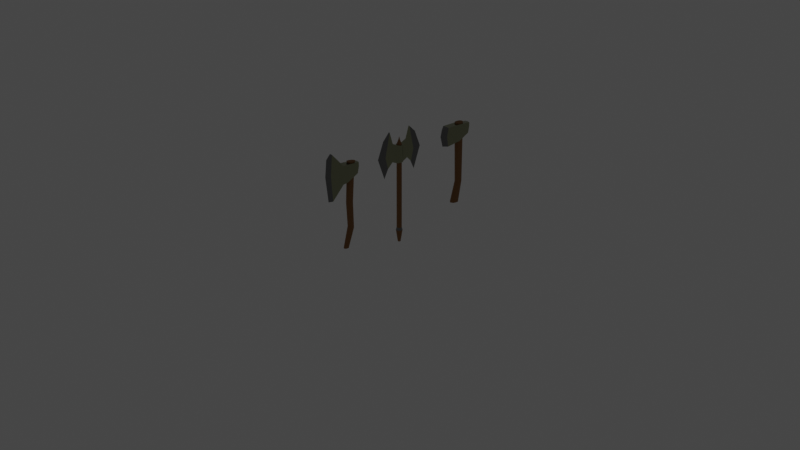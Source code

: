 # Source: Axes.blend  (saved by Blender 3.0.42; exported with 4.5.12 LTS)
import bpy
from mathutils import Matrix  # noqa: F401  (used for matrix-valued properties, if any)

bpy.ops.wm.read_factory_settings(use_empty=True)
scene = bpy.context.scene
scene.name = 'Scene'

# ---- collections
col_collection = bpy.data.collections.new('Collection'); scene.collection.children.link(col_collection)
col_axes = bpy.data.collections.new('Axes'); scene.collection.children.link(col_axes)
col_axes_export = bpy.data.collections.new('Axes_Export'); scene.collection.children.link(col_axes_export)

# ---- materials (node trees are filled in below, after node groups)
mat_cutting_surface = bpy.data.materials.new('Cutting Surface')
mat_cutting_surface.alpha_threshold = 0.0
mat_cutting_surface.use_transparent_shadow = False
mat_cutting_surface.line_color = (0.0, 0.0, 0.0, 1.0)
mat_bulk_surface = bpy.data.materials.new('Bulk Surface')
mat_bulk_surface.use_transparent_shadow = False
mat_handle = bpy.data.materials.new('Handle')
mat_handle.use_transparent_shadow = False

# ---- material node trees
mat_cutting_surface.use_nodes = True; mat_cutting_surface.node_tree.nodes.clear()
_N = mat_cutting_surface.node_tree.nodes; _L = mat_cutting_surface.node_tree.links
n0 = _N.new('ShaderNodeOutputMaterial'); n0.name = 'Material Output'; n0.location = (300, 300)
n1 = _N.new('ShaderNodeBsdfPrincipled'); n1.name = 'Principled BSDF'; n1.location = (10, 300)
n1.distribution = 'GGX'
n1.subsurface_method = 'BURLEY'
n1.inputs[0].default_value = (0.1933, 0.1933, 0.1933, 1.0)
n1.inputs[1].default_value = 1.0
n1.inputs[2].default_value = 0.02264
n1.inputs[3].default_value = 1.45
n1.inputs[27].default_value = (0.0, 0.0, 0.0, 1.0)
n1.inputs[28].default_value = 1.0
_L.new(n1.outputs[0], n0.inputs[0])
n0.is_active_output = True
mat_bulk_surface.use_nodes = True; mat_bulk_surface.node_tree.nodes.clear()
_N = mat_bulk_surface.node_tree.nodes; _L = mat_bulk_surface.node_tree.links
n0 = _N.new('ShaderNodeBsdfPrincipled'); n0.name = 'Principled BSDF'; n0.location = (10, 300)
n0.distribution = 'GGX'
n0.subsurface_method = 'RANDOM_WALK_SKIN'
n0.inputs[0].default_value = (0.3124, 0.3246, 0.2073, 1.0)
n0.inputs[1].default_value = 1.0
n0.inputs[2].default_value = 0.217
n0.inputs[3].default_value = 1.45
n0.inputs[27].default_value = (0.0, 0.0, 0.0, 1.0)
n0.inputs[28].default_value = 1.0
n1 = _N.new('ShaderNodeOutputMaterial'); n1.name = 'Material Output'; n1.location = (300, 300)
_L.new(n0.outputs[0], n1.inputs[0])
n1.is_active_output = True
mat_handle.use_nodes = True; mat_handle.node_tree.nodes.clear()
_N = mat_handle.node_tree.nodes; _L = mat_handle.node_tree.links
n0 = _N.new('ShaderNodeBsdfPrincipled'); n0.name = 'Principled BSDF'; n0.location = (10, 300)
n0.distribution = 'GGX'
n0.subsurface_method = 'RANDOM_WALK_SKIN'
n0.inputs[0].default_value = (0.2619, 0.1193, 0.03199, 1.0)
n0.inputs[2].default_value = 0.7075
n0.inputs[3].default_value = 1.45
n0.inputs[27].default_value = (0.0, 0.0, 0.0, 1.0)
n0.inputs[28].default_value = 1.0
n1 = _N.new('ShaderNodeOutputMaterial'); n1.name = 'Material Output'; n1.location = (300, 300)
_L.new(n0.outputs[0], n1.inputs[0])
n1.is_active_output = True

# ---- world
world_world = bpy.data.worlds.new('World'); scene.world = world_world
world_world.use_nodes = True; world_world.node_tree.nodes.clear()
_N = world_world.node_tree.nodes; _L = world_world.node_tree.links
n0 = _N.new('ShaderNodeOutputWorld'); n0.name = 'World Output'; n0.location = (300, 300)
n1 = _N.new('ShaderNodeBackground'); n1.name = 'Background'; n1.location = (10, 300)
n1.inputs[0].default_value = (0.05088, 0.05088, 0.05088, 1.0)
_L.new(n1.outputs[0], n0.inputs[0])
n0.is_active_output = True
world_world.color = (0.05088, 0.05088, 0.05088)
world_world.use_sun_shadow = False
world_world.sun_shadow_jitter_overblur = 0.0

# ---- cameras
cam_camera = bpy.data.cameras.new('Camera')
cam_camera.clip_end = 100.0
cam_camera.ortho_scale = 7.314

# ---- lights
light_light = bpy.data.lights.new('Light', 'POINT')
light_light.transmission_factor = 0.0
light_light.energy = 1000.0
light_light.shadow_soft_size = 0.1
light_light.shadow_maximum_resolution = 0.006
light_light.use_absolute_resolution = True

# ---- meshes
me_cube = bpy.data.meshes.new('Cube')
me_cube.from_pydata([(0.02414, 0.03535, 0.8253), (0.022, -0.00631, -0.07123), (0.02781, -0.03422, 0.8253), (0.02486, -0.08153, -0.06139), (0.0, 0.008311, -0.07314), (0.0, -0.05113, 0.8253), (0.0, -0.09981, -0.05901), (0.0, 0.04887, 0.8253), (0.03376, 0.0, 0.8253), (0.02952, -0.04453, -0.06623), (0.0, 0.0, 0.8253), (0.0, -0.04453, -0.06623), (0.02244, 0.03757, 0.1606), (0.02521, -0.01507, 0.1608), (0.0, -0.02785, 0.1608), (0.0, 0.0478, 0.1606), (0.02972, 0.01082, 0.1607)], [], [(11, 9, 3, 6), (16, 8, 2, 13), (15, 7, 0, 12), (8, 10, 5, 2), (13, 2, 5, 14), (0, 7, 10, 8), (12, 0, 8, 16), (4, 1, 9, 11), (1, 12, 16, 9), (3, 13, 14, 6), (4, 15, 12, 1), (9, 16, 13, 3)])
me_cube.polygons.foreach_set('material_index', [2, 2, 2, 2, 2, 2, 2, 2, 2, 2, 2, 2])
_uv = me_cube.uv_layers.new(name='UVMap')
_uv.uv.foreach_set('vector', [0.25, 0.625, 0.375, 0.625, 0.375, 0.75, 0.25, 0.75, 0.4462, 0.625, 0.625, 0.625, 0.625, 0.75, 0.4462, 0.75, 0.4462, 0.375, 0.625, 0.375, 0.625, 0.5, 0.4462, 0.5, 0.625, 0.625, 0.75, 0.625, 0.75, 0.75, 0.625, 0.75, 0.4462, 0.75, 0.625, 0.75, 0.625, 0.875, 0.4462, 0.875, 0.625, 0.5, 0.75, 0.5, 0.75, 0.625, 0.625, 0.625, 0.4462, 0.5, 0.625, 0.5, 0.625, 0.625, 0.4462, 0.625, 0.25, 0.5, 0.375, 0.5, 0.375, 0.625, 0.25, 0.625, 0.375, 0.5, 0.4462, 0.5, 0.4462, 0.625, 0.375, 0.625, 0.375, 0.75, 0.4462, 0.75, 0.4462, 0.875, 0.375, 0.875, 0.375, 0.375, 0.4462, 0.375, 0.4462, 0.5, 0.375, 0.5, 0.375, 0.625, 0.4462, 0.625, 0.4462, 0.75, 0.375, 0.75])
me_cube.materials.append(mat_cutting_surface)
me_cube.materials.append(mat_bulk_surface)
me_cube.materials.append(mat_handle)
me_cube.use_remesh_preserve_volume = False
me_cube.use_remesh_preserve_attributes = False
me_cube.use_mirror_vertex_groups = False
me_cube.update()
me_cube_001 = bpy.data.meshes.new('Cube.001')
me_cube_001.from_pydata([(0.0, -0.2467, 0.8017), (0.02887, 0.1132, 0.6839), (0.0296, 0.1261, 0.7953), (0.0, 0.1247, 0.683), (0.0, 0.1335, 0.7952), (0.0, -0.2341, 0.6157), (0.02869, 0.1273, 0.7528), (0.0, -0.2645, 0.7287), (0.0, 0.1352, 0.7503), (0.03827, -0.1897, 0.615), (0.03827, -0.1882, 0.8192), (0.0, -0.1882, 0.8192), (0.0, -0.1897, 0.615), (0.03827, -0.2081, 0.727), (0.03667, -0.01767, 0.6299), (0.03734, -0.01147, 0.8122), (0.0, -0.006554, 0.8122), (0.0, -0.009995, 0.6293), (0.0365, -0.01005, 0.7458)], [], [(8, 4, 2, 6), (13, 10, 0, 7), (12, 9, 5), (10, 11, 0), (9, 13, 7, 5), (3, 8, 6, 1), (14, 18, 13, 9), (15, 16, 11, 10), (17, 14, 9, 12), (18, 15, 10, 13), (6, 2, 15, 18), (3, 1, 14, 17), (2, 4, 16, 15), (1, 6, 18, 14)])
me_cube_001.polygons.foreach_set('material_index', [1, 0, 0, 0, 0, 1, 1, 1, 1, 1, 1, 1, 1, 1])
_uv = me_cube_001.uv_layers.new(name='UVMap')
_uv.uv.foreach_set('vector', [0.4672, 0.375, 0.625, 0.375, 0.625, 0.5, 0.4659, 0.5, 0.4787, 0.6879, 0.625, 0.6879, 0.625, 0.75, 0.5, 0.75, 0.25, 0.6879, 0.375, 0.6879, 0.25, 0.75, 0.625, 0.6879, 0.75, 0.6879, 0.625, 0.75, 0.375, 0.6879, 0.4787, 0.6879, 0.5, 0.75, 0.375, 0.75, 0.375, 0.375, 0.4672, 0.375, 0.4659, 0.5, 0.375, 0.5, 0.375, 0.5625, 0.4724, 0.5625, 0.4787, 0.6879, 0.375, 0.6879, 0.625, 0.5625, 0.75, 0.5625, 0.75, 0.6879, 0.625, 0.6879, 0.25, 0.5625, 0.375, 0.5625, 0.375, 0.6879, 0.25, 0.6879, 0.4724, 0.5625, 0.625, 0.5625, 0.625, 0.6879, 0.4787, 0.6879, 0.4659, 0.5, 0.625, 0.5, 0.625, 0.5625, 0.4724, 0.5625, 0.25, 0.5, 0.375, 0.5, 0.375, 0.5625, 0.25, 0.5625, 0.625, 0.5, 0.75, 0.5, 0.75, 0.5625, 0.625, 0.5625, 0.375, 0.5, 0.4659, 0.5, 0.4724, 0.5625, 0.375, 0.5625])
me_cube_001.materials.append(mat_cutting_surface)
me_cube_001.materials.append(mat_bulk_surface)
me_cube_001.materials.append(mat_handle)
me_cube_001.use_remesh_preserve_volume = False
me_cube_001.use_remesh_preserve_attributes = False
me_cube_001.use_mirror_vertex_groups = False
me_cube_001.update()
me_cube_002 = bpy.data.meshes.new('Cube.002')
me_cube_002.from_pydata([(0.02067, 0.0913, 0.8148), (0.01391, -0.009525, -0.08159), (0.02376, 0.01755, 0.8247), (0.01511, -0.04938, -0.07638), (0.0, -0.001778, -0.0826), (0.0, -0.0003703, 0.8271), (0.0, -0.05907, -0.07512), (0.0, 0.1056, 0.8129), (0.02878, 0.05383, 0.8198), (0.01705, -0.02978, -0.07895), (0.0, 0.05383, 0.8198), (0.0, -0.02978, -0.07895), (0.01769, 0.06011, 0.1201), (0.01988, 0.0111, 0.1393), (0.0, -0.0008093, 0.144), (0.0, 0.06964, 0.1164), (0.02343, 0.03521, 0.1299), (0.02041, 0.07927, 0.7968), (0.0228, 0.0222, 0.8045), (0.0, 0.008337, 0.8063), (0.0, 0.09036, 0.7953), (0.02669, 0.05027, 0.8007), (0.0187, 0.05302, 0.3993), (0.02096, -0.00126, 0.3964), (0.0, -0.01445, 0.3957), (0.0, 0.06357, 0.3999), (0.02464, 0.02544, 0.3978)], [], [(11, 9, 3, 6), (21, 8, 2, 18), (20, 7, 0, 17), (8, 10, 5, 2), (18, 2, 5, 19), (0, 7, 10, 8), (17, 0, 8, 21), (4, 1, 9, 11), (1, 12, 16, 9), (3, 13, 14, 6), (4, 15, 12, 1), (9, 16, 13, 3), (22, 17, 21, 26), (23, 18, 19, 24), (25, 20, 17, 22), (26, 21, 18, 23), (16, 26, 23, 13), (15, 25, 22, 12), (13, 23, 24, 14), (12, 22, 26, 16)])
me_cube_002.polygons.foreach_set('material_index', [2, 2, 2, 2, 2, 2, 2, 2, 2, 2, 2, 2, 2, 2, 2, 2, 2, 2, 2, 2])
_uv = me_cube_002.uv_layers.new(name='UVMap')
_uv.uv.foreach_set('vector', [0.25, 0.625, 0.375, 0.625, 0.375, 0.75, 0.25, 0.75, 0.6198, 0.6307, 0.625, 0.625, 0.625, 0.75, 0.6198, 0.7372, 0.6194, 0.3902, 0.625, 0.375, 0.625, 0.5, 0.6198, 0.5213, 0.625, 0.625, 0.75, 0.625, 0.75, 0.75, 0.625, 0.75, 0.6198, 0.7372, 0.625, 0.75, 0.625, 0.875, 0.6195, 0.8648, 0.625, 0.5, 0.75, 0.5, 0.75, 0.625, 0.625, 0.625, 0.6198, 0.5213, 0.625, 0.5, 0.625, 0.625, 0.6198, 0.6307, 0.25, 0.5, 0.375, 0.5, 0.375, 0.625, 0.25, 0.625, 0.375, 0.5, 0.4462, 0.5, 0.4462, 0.625, 0.375, 0.625, 0.375, 0.75, 0.4462, 0.75, 0.4462, 0.875, 0.375, 0.875, 0.375, 0.375, 0.4462, 0.375, 0.4462, 0.5, 0.375, 0.5, 0.375, 0.625, 0.4462, 0.625, 0.4462, 0.75, 0.375, 0.75, 0.5105, 0.5079, 0.6198, 0.5213, 0.6198, 0.6307, 0.5105, 0.6271, 0.5105, 0.7453, 0.6198, 0.7372, 0.6195, 0.8648, 0.5104, 0.8712, 0.5104, 0.3806, 0.6194, 0.3902, 0.6198, 0.5213, 0.5105, 0.5079, 0.5105, 0.6271, 0.6198, 0.6307, 0.6198, 0.7372, 0.5105, 0.7453, 0.4462, 0.625, 0.5105, 0.6271, 0.5105, 0.7453, 0.4462, 0.75, 0.4462, 0.375, 0.5104, 0.3806, 0.5105, 0.5079, 0.4462, 0.5, 0.4462, 0.75, 0.5105, 0.7453, 0.5104, 0.8712, 0.4462, 0.875, 0.4462, 0.5, 0.5105, 0.5079, 0.5105, 0.6271, 0.4462, 0.625])
me_cube_002.materials.append(mat_cutting_surface)
me_cube_002.materials.append(mat_bulk_surface)
me_cube_002.materials.append(mat_handle)
me_cube_002.use_remesh_preserve_volume = False
me_cube_002.use_remesh_preserve_attributes = False
me_cube_002.use_mirror_vertex_groups = False
me_cube_002.update()
me_cube_003 = bpy.data.meshes.new('Cube.003')
me_cube_003.from_pydata([(0.0, -0.2467, 0.9148), (0.02887, 0.1132, 0.6839), (0.0296, 0.1261, 0.7953), (0.0, 0.1247, 0.683), (0.0, 0.1335, 0.7952), (0.0, -0.2341, 0.4786), (0.02869, 0.1273, 0.7528), (0.0, -0.2645, 0.7434), (0.0, 0.1352, 0.7503), (0.01493, -0.1897, 0.477), (0.01493, -0.1882, 0.9556), (0.0, -0.1882, 0.9556), (0.0, -0.1897, 0.477), (0.01493, -0.2081, 0.7396), (0.03667, -0.01767, 0.6299), (0.03734, -0.01147, 0.8122), (0.0, -0.006554, 0.8122), (0.0, -0.009995, 0.6293), (0.0365, -0.01005, 0.7458), (0.03765, -0.06989, 0.8145), (0.0, -0.0666, 0.8145), (0.0, -0.06939, 0.6246), (0.03708, -0.07551, 0.7396), (0.0372, -0.07452, 0.625)], [], [(8, 4, 2, 6), (13, 10, 0, 7), (12, 9, 5), (10, 11, 0), (9, 13, 7, 5), (3, 8, 6, 1), (23, 22, 13, 9), (19, 20, 11, 10), (21, 23, 9, 12), (22, 19, 10, 13), (6, 2, 15, 18), (3, 1, 14, 17), (2, 4, 16, 15), (1, 6, 18, 14), (18, 15, 19, 22), (17, 14, 23, 21), (15, 16, 20, 19), (14, 18, 22, 23)])
me_cube_003.polygons.foreach_set('material_index', [1, 0, 0, 0, 0, 1, 1, 1, 1, 1, 1, 1, 1, 1, 1, 1, 1, 1])
_uv = me_cube_003.uv_layers.new(name='UVMap')
_uv.uv.foreach_set('vector', [0.898, 0.7941, 0.8983, 0.7204, 0.9609, 0.7129, 0.9588, 0.782, 0.6927, 0.4525, 0.6979, 0.0, 0.813, 0.09756, 0.813, 0.457, 0.898, 0.09116, 0.8669, 0.09194, 0.8948, 0.0, 0.8435, 0.9543, 0.813, 0.9479, 0.8435, 0.8022, 0.5984, 0.9935, 0.6927, 0.4525, 0.813, 0.457, 0.6935, 1.0, 0.8993, 0.8867, 0.898, 0.7941, 0.9588, 0.782, 0.9609, 0.8722, 0.3879, 0.6613, 0.4145, 0.4236, 0.6927, 0.4525, 0.5984, 0.9935, 0.9769, 0.388, 0.898, 0.388, 0.9204, 0.0, 0.9514, 0.001782, 0.8909, 0.384, 0.813, 0.3754, 0.8669, 0.09194, 0.898, 0.09116, 0.4145, 0.4236, 0.4188, 0.2671, 0.6979, 0.0, 0.6927, 0.4525, 0.0, 0.3535, 0.01147, 0.2655, 0.2977, 0.2594, 0.2808, 0.3968, 0.898, 0.8022, 0.837, 0.7803, 0.8175, 0.4942, 0.8944, 0.5079, 0.9148, 0.4005, 0.9766, 0.388, 0.9766, 0.6073, 0.8987, 0.6157, 0.01429, 0.4993, 0.0, 0.3535, 0.2808, 0.3968, 0.2716, 0.639, 0.2808, 0.3968, 0.2977, 0.2594, 0.4188, 0.2671, 0.4145, 0.4236, 0.8944, 0.5079, 0.8175, 0.4942, 0.813, 0.3754, 0.8909, 0.384, 0.8987, 0.6157, 0.9766, 0.6073, 0.9766, 0.7073, 0.898, 0.7129, 0.2716, 0.639, 0.2808, 0.3968, 0.4145, 0.4236, 0.3879, 0.6613])
me_cube_003.materials.append(mat_cutting_surface)
me_cube_003.materials.append(mat_bulk_surface)
me_cube_003.materials.append(mat_handle)
me_cube_003.use_remesh_preserve_volume = False
me_cube_003.use_remesh_preserve_attributes = False
me_cube_003.use_mirror_vertex_groups = False
me_cube_003.update()
me_cube_006 = bpy.data.meshes.new('Cube.006')
me_cube_006.from_pydata([(0.0, -0.2128, 0.8968), (0.0, -0.1991, 0.4987), (0.0, -0.2825, 0.7243), (0.005973, -0.1568, 0.5947), (0.005973, -0.132, 0.9726), (0.0, -0.132, 0.9726), (0.0, -0.1568, 0.5947), (0.005973, -0.1879, 0.7205), (0.03667, -0.01767, 0.6299), (0.03734, -0.01147, 0.8122), (0.0, -0.006554, 0.8122), (0.0, -0.01768, 0.63), (0.0365, -0.01005, 0.7458), (0.01413, -0.03426, 0.8145), (0.0, -0.03991, 0.8145), (0.0, -0.03896, 0.6251), (0.01356, -0.03988, 0.7396), (0.01368, -0.03889, 0.625), (0.03562, 0.0, 0.6297), (0.03669, 0.0, 0.8108), (0.0, 0.0, 0.8114), (0.0, 0.0, 0.6297), (0.03593, 0.0, 0.7464), (0.01069, -0.09528, 0.8439), (0.0, -0.09556, 0.8439), (0.0, -0.09985, 0.6536), (0.01066, -0.1049, 0.727), (0.01066, -0.09989, 0.6532)], [], [(7, 4, 0, 2), (6, 3, 1), (4, 5, 0), (3, 7, 2, 1), (27, 26, 7, 3), (23, 24, 5, 4), (25, 27, 3, 6), (26, 23, 4, 7), (22, 19, 9, 12), (21, 18, 8, 11), (19, 20, 10, 9), (18, 22, 12, 8), (12, 9, 13, 16), (11, 8, 17, 15), (9, 10, 14, 13), (8, 12, 16, 17), (16, 13, 23, 26), (15, 17, 27, 25), (13, 14, 24, 23), (17, 16, 26, 27)])
me_cube_006.polygons.foreach_set('material_index', [0, 0, 0, 0, 1, 1, 1, 1, 1, 1, 1, 1, 1, 1, 1, 1, 1, 1, 1, 1])
_uv = me_cube_006.uv_layers.new(name='UVMap')
_uv.uv.foreach_set('vector', [0.4806, 0.7204, 0.625, 0.6879, 0.625, 0.75, 0.4979, 0.7821, 0.25, 0.6879, 0.375, 0.6879, 0.25, 0.75, 0.625, 0.6879, 0.75, 0.6879, 0.625, 0.75, 0.375, 0.6879, 0.4806, 0.7204, 0.4979, 0.7821, 0.375, 0.75, 0.375, 0.6745, 0.4781, 0.6745, 0.4806, 0.7204, 0.375, 0.6879, 0.625, 0.6745, 0.75, 0.6745, 0.75, 0.6879, 0.625, 0.6879, 0.25, 0.6745, 0.375, 0.6745, 0.375, 0.6879, 0.25, 0.6879, 0.4781, 0.6745, 0.625, 0.6745, 0.625, 0.6879, 0.4806, 0.7204, 0.472, 0.558, 0.625, 0.5573, 0.625, 0.5625, 0.4724, 0.5625, 0.25, 0.5579, 0.375, 0.5541, 0.375, 0.5625, 0.25, 0.5625, 0.625, 0.5573, 0.75, 0.5596, 0.75, 0.5625, 0.625, 0.5625, 0.375, 0.5541, 0.472, 0.558, 0.4724, 0.5625, 0.375, 0.5625, 0.4724, 0.5625, 0.625, 0.5625, 0.625, 0.604, 0.4745, 0.604, 0.25, 0.5625, 0.375, 0.5625, 0.375, 0.604, 0.25, 0.604, 0.625, 0.5625, 0.75, 0.5625, 0.75, 0.604, 0.625, 0.604, 0.375, 0.5625, 0.4724, 0.5625, 0.4745, 0.604, 0.375, 0.604, 0.4745, 0.604, 0.625, 0.604, 0.625, 0.6745, 0.4781, 0.6745, 0.25, 0.604, 0.375, 0.604, 0.375, 0.6745, 0.25, 0.6745, 0.625, 0.604, 0.75, 0.604, 0.75, 0.6745, 0.625, 0.6745, 0.375, 0.604, 0.4745, 0.604, 0.4781, 0.6745, 0.375, 0.6745])
me_cube_006.materials.append(mat_cutting_surface)
me_cube_006.materials.append(mat_bulk_surface)
me_cube_006.materials.append(mat_handle)
me_cube_006.use_remesh_preserve_volume = False
me_cube_006.use_remesh_preserve_attributes = False
me_cube_006.use_mirror_vertex_groups = False
me_cube_006.update()
me_cylinder = bpy.data.meshes.new('Cylinder')
me_cylinder.from_pydata([(-6.243e-11, 0.01472, -0.6173), (-3.952e-10, 0.007571, 0.5), (0.01041, 0.01041, -0.6173), (0.005353, 0.005353, 0.5), (0.01472, -7.061e-10, -0.6173), (0.007571, -7.261e-10, 0.5), (0.01041, -0.01041, -0.6173), (0.005353, -0.005353, 0.5), (-1.35e-09, -0.01472, -0.6173), (-1.057e-09, -0.007571, 0.5), (-0.01041, -0.01041, -0.6173), (-0.005353, -0.005353, 0.5), (-0.01472, 1.132e-10, -0.6173), (-0.007571, -3.049e-10, 0.5), (-0.01041, 0.01041, -0.6173), (-0.005353, 0.005353, 0.5), (-1.444e-10, 0.03406, -0.4865), (7.583e-11, 0.02592, 0.2756), (-1.74e-10, 0.03132, 0.4378), (0.02215, 0.02215, 0.4378), (0.01833, 0.01833, 0.2756), (0.02408, 0.02408, -0.4865), (0.03132, -1.543e-09, 0.4378), (0.02592, -1.357e-09, 0.2756), (0.03406, -1.633e-09, -0.4865), (0.02215, -0.02215, 0.4378), (0.01833, -0.01833, 0.2756), (0.02408, -0.02408, -0.4865), (-2.912e-09, -0.03132, 0.4378), (-2.19e-09, -0.02592, 0.2756), (-3.122e-09, -0.03406, -0.4865), (-0.02215, -0.02215, 0.4378), (-0.01833, -0.01833, 0.2756), (-0.02408, -0.02408, -0.4865), (-0.03132, 1.995e-10, 0.4378), (-0.02592, 8.483e-11, 0.2756), (-0.03406, 2.617e-10, -0.4865), (-0.02215, 0.02215, 0.4378), (-0.01833, 0.01833, 0.2756), (-0.02408, 0.02408, -0.4865), (-4.657e-10, -6.403e-10, 0.5346), (-1.017e-10, 0.02616, -0.4574), (0.0185, 0.0185, -0.4574), (0.02616, -1.26e-09, -0.4574), (0.0185, -0.0185, -0.4574), (-2.389e-09, -0.02616, -0.4574), (-0.0185, -0.0185, -0.4574), (-0.02616, 1.953e-10, -0.4574), (-0.0185, 0.0185, -0.4574)], [], [(18, 1, 3, 19), (19, 3, 5, 22), (22, 5, 7, 25), (25, 7, 9, 28), (28, 9, 11, 31), (31, 11, 13, 34), (5, 3, 40), (34, 13, 15, 37), (37, 15, 1, 18), (0, 2, 4, 6, 8, 10, 12, 14), (14, 39, 16, 0), (48, 38, 17, 41), (38, 37, 18, 17), (12, 36, 39, 14), (47, 35, 38, 48), (35, 34, 37, 38), (10, 33, 36, 12), (46, 32, 35, 47), (32, 31, 34, 35), (8, 30, 33, 10), (45, 29, 32, 46), (29, 28, 31, 32), (6, 27, 30, 8), (44, 26, 29, 45), (26, 25, 28, 29), (4, 24, 27, 6), (43, 23, 26, 44), (23, 22, 25, 26), (2, 21, 24, 4), (42, 20, 23, 43), (20, 19, 22, 23), (0, 16, 21, 2), (41, 17, 20, 42), (17, 18, 19, 20), (11, 9, 40), (1, 15, 40), (3, 1, 40), (7, 5, 40), (13, 11, 40), (9, 7, 40), (15, 13, 40), (16, 41, 42, 21), (21, 42, 43, 24), (24, 43, 44, 27), (27, 44, 45, 30), (30, 45, 46, 33), (33, 46, 47, 36), (36, 47, 48, 39), (39, 48, 41, 16)])
me_cylinder.polygons.foreach_set('material_index', [2, 2, 2, 2, 2, 2, 2, 2, 2, 2, 2, 2, 2, 2, 2, 2, 2, 2, 2, 2, 2, 2, 2, 2, 2, 2, 2, 2, 2, 2, 2, 2, 2, 2, 2, 2, 2, 2, 2, 2, 2, 0, 0, 0, 0, 0, 0, 0, 0])
_uv = me_cylinder.uv_layers.new(name='UVMap')
_uv.uv.foreach_set('vector', [1.0, 0.875, 1.0, 1.0, 0.875, 1.0, 0.875, 0.875, 0.875, 0.875, 0.875, 1.0, 0.75, 1.0, 0.75, 0.875, 0.75, 0.875, 0.75, 1.0, 0.625, 1.0, 0.625, 0.875, 0.625, 0.875, 0.625, 1.0, 0.5, 1.0, 0.5, 0.875, 0.5, 0.875, 0.5, 1.0, 0.375, 1.0, 0.375, 0.875, 0.375, 0.875, 0.375, 1.0, 0.25, 1.0, 0.25, 0.875, 0.75, 1.0, 0.875, 1.0, 0.75, 1.0, 0.25, 0.875, 0.25, 1.0, 0.125, 1.0, 0.125, 0.875, 0.125, 0.875, 0.125, 1.0, 0.0, 1.0, 0.0, 0.875, 0.75, 0.49, 0.9197, 0.4197, 0.99, 0.25, 0.9197, 0.08029, 0.75, 0.01, 0.5803, 0.08029, 0.51, 0.25, 0.5803, 0.4197, 0.125, 0.5, 0.125, 0.625, 0.0, 0.625, 0.0, 0.5, 0.125, 0.6351, 0.125, 0.8287, 0.0, 0.8287, 0.0, 0.6351, 0.125, 0.8287, 0.125, 0.875, 0.0, 0.875, 0.0, 0.8287, 0.25, 0.5, 0.25, 0.625, 0.125, 0.625, 0.125, 0.5, 0.25, 0.6351, 0.25, 0.8287, 0.125, 0.8287, 0.125, 0.6351, 0.25, 0.8287, 0.25, 0.875, 0.125, 0.875, 0.125, 0.8287, 0.375, 0.5, 0.375, 0.625, 0.25, 0.625, 0.25, 0.5, 0.375, 0.6351, 0.375, 0.8287, 0.25, 0.8287, 0.25, 0.6351, 0.375, 0.8287, 0.375, 0.875, 0.25, 0.875, 0.25, 0.8287, 0.5, 0.5, 0.5, 0.625, 0.375, 0.625, 0.375, 0.5, 0.5, 0.6351, 0.5, 0.8287, 0.375, 0.8287, 0.375, 0.6351, 0.5, 0.8287, 0.5, 0.875, 0.375, 0.875, 0.375, 0.8287, 0.625, 0.5, 0.625, 0.625, 0.5, 0.625, 0.5, 0.5, 0.625, 0.6351, 0.625, 0.8287, 0.5, 0.8287, 0.5, 0.6351, 0.625, 0.8287, 0.625, 0.875, 0.5, 0.875, 0.5, 0.8287, 0.75, 0.5, 0.75, 0.625, 0.625, 0.625, 0.625, 0.5, 0.75, 0.6351, 0.75, 0.8287, 0.625, 0.8287, 0.625, 0.6351, 0.75, 0.8287, 0.75, 0.875, 0.625, 0.875, 0.625, 0.8287, 0.875, 0.5, 0.875, 0.625, 0.75, 0.625, 0.75, 0.5, 0.875, 0.6351, 0.875, 0.8287, 0.75, 0.8287, 0.75, 0.6351, 0.875, 0.8287, 0.875, 0.875, 0.75, 0.875, 0.75, 0.8287, 1.0, 0.5, 1.0, 0.625, 0.875, 0.625, 0.875, 0.5, 1.0, 0.6351, 1.0, 0.8287, 0.875, 0.8287, 0.875, 0.6351, 1.0, 0.8287, 1.0, 0.875, 0.875, 0.875, 0.875, 0.8287, 0.375, 1.0, 0.5, 1.0, 0.375, 1.0, 0.0, 1.0, 0.125, 1.0, 0.0, 1.0, 0.875, 1.0, 1.0, 1.0, 0.875, 1.0, 0.625, 1.0, 0.75, 1.0, 0.625, 1.0, 0.25, 1.0, 0.375, 1.0, 0.25, 1.0, 0.5, 1.0, 0.625, 1.0, 0.5, 1.0, 0.125, 1.0, 0.25, 1.0, 0.125, 1.0, 1.0, 0.625, 1.0, 0.6351, 0.875, 0.6351, 0.875, 0.625, 0.875, 0.625, 0.875, 0.6351, 0.75, 0.6351, 0.75, 0.625, 0.75, 0.625, 0.75, 0.6351, 0.625, 0.6351, 0.625, 0.625, 0.625, 0.625, 0.625, 0.6351, 0.5, 0.6351, 0.5, 0.625, 0.5, 0.625, 0.5, 0.6351, 0.375, 0.6351, 0.375, 0.625, 0.375, 0.625, 0.375, 0.6351, 0.25, 0.6351, 0.25, 0.625, 0.25, 0.625, 0.25, 0.6351, 0.125, 0.6351, 0.125, 0.625, 0.125, 0.625, 0.125, 0.6351, 0.0, 0.6351, 0.0, 0.625])
me_cylinder.materials.append(mat_cutting_surface)
me_cylinder.materials.append(mat_bulk_surface)
me_cylinder.materials.append(mat_handle)
me_cylinder.use_remesh_fix_poles = True
me_cylinder.use_remesh_preserve_attributes = False
me_cylinder.update()
me_cube_007 = bpy.data.meshes.new('Cube.007')
me_cube_007.from_pydata([(0.02414, 0.03535, 0.8253), (0.022, -0.00631, -0.07123), (0.02781, -0.03422, 0.8253), (0.02486, -0.08153, -0.06139), (0.0, 0.008311, -0.07314), (0.0, -0.05113, 0.8253), (0.0, -0.09981, -0.05901), (0.0, 0.04887, 0.8253), (0.03376, 0.0, 0.8253), (0.02952, -0.04453, -0.06623), (0.0, 0.0, 0.8253), (0.0, -0.04453, -0.06623), (0.02244, 0.03757, 0.1606), (0.02521, -0.01507, 0.1608), (0.0, -0.02785, 0.1608), (0.0, 0.0478, 0.1606), (0.02972, 0.01082, 0.1607), (-0.02414, 0.03535, 0.8253), (-0.022, -0.00631, -0.07123), (-0.02781, -0.03422, 0.8253), (-0.02486, -0.08153, -0.06139), (-0.03376, 0.0, 0.8253), (-0.02952, -0.04453, -0.06623), (-0.02244, 0.03757, 0.1606), (-0.02521, -0.01507, 0.1608), (-0.02972, 0.01082, 0.1607)], [], [(11, 9, 3, 6), (16, 8, 2, 13), (15, 7, 0, 12), (8, 10, 5, 2), (13, 2, 5, 14), (0, 7, 10, 8), (12, 0, 8, 16), (4, 1, 9, 11), (1, 12, 16, 9), (3, 13, 14, 6), (4, 15, 12, 1), (9, 16, 13, 3), (11, 6, 20, 22), (25, 24, 19, 21), (15, 23, 17, 7), (21, 19, 5, 10), (24, 14, 5, 19), (17, 21, 10, 7), (23, 25, 21, 17), (4, 11, 22, 18), (18, 22, 25, 23), (20, 6, 14, 24), (4, 18, 23, 15), (22, 20, 24, 25)])
me_cube_007.polygons.foreach_set('material_index', [2, 2, 2, 2, 2, 2, 2, 2, 2, 2, 2, 2, 2, 2, 2, 2, 2, 2, 2, 2, 2, 2, 2, 2])
_uv = me_cube_007.uv_layers.new(name='UVMap')
_uv.uv.foreach_set('vector', [0.2908, 0.6586, 0.2732, 0.6564, 0.2788, 0.6345, 0.2949, 0.6254, 0.6713, 0.3986, 0.6997, 0.001548, 0.72, 0.002689, 0.6867, 0.3994, 0.6485, 0.3975, 0.6697, 0.0, 0.6784, 0.0003999, 0.6552, 0.3977, 0.2732, 0.6591, 0.2533, 0.6556, 0.2585, 0.6254, 0.2732, 0.6383, 0.6867, 0.3994, 0.72, 0.002689, 0.7294, 0.0033, 0.6937, 0.3998, 0.2639, 0.6789, 0.2483, 0.6844, 0.2533, 0.6556, 0.2732, 0.6591, 0.6552, 0.3977, 0.6784, 0.0003999, 0.6997, 0.001548, 0.6713, 0.3986, 0.2868, 0.6902, 0.2748, 0.6798, 0.2732, 0.6564, 0.2908, 0.6586, 0.6737, 0.5378, 0.6552, 0.3977, 0.6713, 0.3986, 0.6969, 0.5361, 0.7191, 0.5344, 0.6867, 0.3994, 0.6937, 0.3998, 0.7294, 0.5336, 0.6644, 0.5385, 0.6485, 0.3975, 0.6552, 0.3977, 0.6737, 0.5378, 0.6969, 0.5361, 0.6713, 0.3986, 0.6867, 0.3994, 0.7191, 0.5344, 0.2908, 0.6586, 0.2949, 0.6254, 0.3083, 0.6382, 0.3083, 0.6608, 0.5904, 0.14, 0.6057, 0.1391, 0.6391, 0.5358, 0.6188, 0.537, 0.5675, 0.1411, 0.5742, 0.1408, 0.5974, 0.5381, 0.5887, 0.5385, 0.2334, 0.6521, 0.2404, 0.6326, 0.2585, 0.6254, 0.2533, 0.6556, 0.6057, 0.1391, 0.6127, 0.1387, 0.6485, 0.5352, 0.6391, 0.5358, 0.2354, 0.674, 0.2334, 0.6521, 0.2533, 0.6556, 0.2483, 0.6844, 0.5742, 0.1408, 0.5904, 0.14, 0.6188, 0.537, 0.5974, 0.5381, 0.2868, 0.6902, 0.2908, 0.6586, 0.3083, 0.6608, 0.301, 0.6831, 0.5928, 0.0007021, 0.616, 0.002442, 0.5904, 0.14, 0.5742, 0.1408, 0.6381, 0.004103, 0.6485, 0.00488, 0.6127, 0.1387, 0.6057, 0.1391, 0.5834, 0.0, 0.5928, 0.0007021, 0.5742, 0.1408, 0.5675, 0.1411, 0.616, 0.002442, 0.6381, 0.004103, 0.6057, 0.1391, 0.5904, 0.14])
me_cube_007.materials.append(mat_cutting_surface)
me_cube_007.materials.append(mat_bulk_surface)
me_cube_007.materials.append(mat_handle)
me_cube_007.use_remesh_preserve_volume = False
me_cube_007.use_remesh_preserve_attributes = False
me_cube_007.use_mirror_vertex_groups = False
me_cube_007.update()
me_cube_008 = bpy.data.meshes.new('Cube.008')
me_cube_008.from_pydata([(0.0, -0.2467, 0.8017), (0.02887, 0.1132, 0.6839), (0.0296, 0.1261, 0.7953), (0.0, 0.1247, 0.683), (0.0, 0.1335, 0.7952), (0.0, -0.2341, 0.6157), (0.02869, 0.1273, 0.7528), (0.0, -0.2645, 0.7287), (0.0, 0.1352, 0.7503), (0.03827, -0.1897, 0.615), (0.03827, -0.1882, 0.8192), (0.0, -0.1882, 0.8192), (0.0, -0.1897, 0.615), (0.03827, -0.2081, 0.727), (0.03667, -0.01767, 0.6299), (0.03734, -0.01147, 0.8122), (0.0, -0.006554, 0.8122), (0.0, -0.009995, 0.6293), (0.0365, -0.01005, 0.7458), (-0.02887, 0.1132, 0.6839), (-0.0296, 0.1261, 0.7953), (-0.02869, 0.1273, 0.7528), (-0.03827, -0.1897, 0.615), (-0.03827, -0.1882, 0.8192), (-0.03827, -0.2081, 0.727), (-0.03667, -0.01767, 0.6299), (-0.03734, -0.01147, 0.8122), (-0.0365, -0.01005, 0.7458)], [], [(8, 4, 2, 6), (13, 10, 0, 7), (12, 9, 5), (10, 11, 0), (9, 13, 7, 5), (3, 8, 6, 1), (14, 18, 13, 9), (15, 16, 11, 10), (17, 14, 9, 12), (18, 15, 10, 13), (6, 2, 15, 18), (3, 1, 14, 17), (2, 4, 16, 15), (1, 6, 18, 14), (8, 21, 20, 4), (24, 7, 0, 23), (12, 5, 22), (23, 0, 11), (22, 5, 7, 24), (3, 19, 21, 8), (25, 22, 24, 27), (26, 23, 11, 16), (17, 12, 22, 25), (27, 24, 23, 26), (21, 27, 26, 20), (3, 17, 25, 19), (20, 26, 16, 4), (19, 25, 27, 21)])
me_cube_008.polygons.foreach_set('material_index', [1, 0, 0, 0, 0, 1, 1, 1, 1, 1, 1, 1, 1, 1, 1, 0, 0, 0, 0, 1, 1, 1, 1, 1, 1, 1, 1, 1])
_uv = me_cube_008.uv_layers.new(name='UVMap')
_uv.uv.foreach_set('vector', [0.1981, 0.6659, 0.1977, 0.6928, 0.1796, 0.6925, 0.1805, 0.6671, 0.7847, 0.5762, 0.7294, 0.5876, 0.7403, 0.5534, 0.7842, 0.5432, 0.4897, 0.7579, 0.5126, 0.7581, 0.4894, 0.7842, 0.4668, 0.5301, 0.4897, 0.5302, 0.4895, 0.5657, 0.8516, 0.5879, 0.7847, 0.5762, 0.7842, 0.5432, 0.8516, 0.5621, 0.1979, 0.6254, 0.1981, 0.6659, 0.1805, 0.6671, 0.1799, 0.6256, 0.8417, 0.6908, 0.7722, 0.6947, 0.7847, 0.5762, 0.8516, 0.5879, 0.4679, 0.4245, 0.4903, 0.4217, 0.4897, 0.5302, 0.4668, 0.5301, 0.4907, 0.6503, 0.5126, 0.655, 0.5126, 0.7581, 0.4897, 0.7579, 0.7722, 0.6947, 0.7325, 0.6934, 0.7294, 0.5876, 0.7847, 0.5762, 0.7673, 0.777, 0.7418, 0.776, 0.7325, 0.6934, 0.7722, 0.6947, 0.4915, 0.5657, 0.5087, 0.5726, 0.5126, 0.655, 0.4907, 0.6503, 0.473, 0.3427, 0.4907, 0.3384, 0.4903, 0.4217, 0.4679, 0.4245, 0.8086, 0.769, 0.7673, 0.777, 0.7722, 0.6947, 0.8417, 0.6908, 0.1981, 0.6659, 0.2147, 0.6674, 0.2148, 0.6928, 0.1977, 0.6928, 0.6228, 0.7393, 0.6223, 0.7723, 0.5784, 0.7621, 0.5675, 0.7279, 0.4897, 0.7579, 0.4894, 0.7842, 0.4668, 0.7577, 0.5126, 0.5303, 0.4895, 0.5657, 0.4897, 0.5302, 0.6897, 0.7276, 0.6897, 0.7534, 0.6223, 0.7723, 0.6228, 0.7393, 0.1979, 0.6254, 0.2143, 0.6258, 0.2147, 0.6674, 0.1981, 0.6659, 0.6798, 0.6247, 0.6897, 0.7276, 0.6228, 0.7393, 0.6103, 0.6209, 0.5126, 0.4248, 0.5126, 0.5303, 0.4897, 0.5302, 0.4903, 0.4217, 0.4907, 0.6503, 0.4897, 0.7579, 0.4668, 0.7577, 0.4687, 0.6546, 0.6103, 0.6209, 0.6228, 0.7393, 0.5675, 0.7279, 0.5706, 0.6221, 0.6054, 0.5385, 0.6103, 0.6209, 0.5706, 0.6221, 0.5799, 0.5395, 0.4915, 0.5657, 0.4907, 0.6503, 0.4687, 0.6546, 0.4741, 0.5722, 0.5084, 0.3429, 0.5126, 0.4248, 0.4903, 0.4217, 0.4907, 0.3384, 0.6467, 0.5465, 0.6798, 0.6247, 0.6103, 0.6209, 0.6054, 0.5385])
me_cube_008.materials.append(mat_cutting_surface)
me_cube_008.materials.append(mat_bulk_surface)
me_cube_008.materials.append(mat_handle)
me_cube_008.use_remesh_preserve_volume = False
me_cube_008.use_remesh_preserve_attributes = False
me_cube_008.use_mirror_vertex_groups = False
me_cube_008.update()
me_cube_009 = bpy.data.meshes.new('Cube.009')
me_cube_009.from_pydata([(0.02067, 0.0913, 0.8148), (0.01391, -0.009525, -0.08159), (0.02376, 0.01755, 0.8247), (0.01511, -0.04938, -0.07638), (0.0, -0.001778, -0.0826), (0.0, -0.0003703, 0.8271), (0.0, -0.05907, -0.07512), (0.0, 0.1056, 0.8129), (0.02878, 0.05383, 0.8198), (0.01705, -0.02978, -0.07895), (0.0, 0.05383, 0.8198), (0.0, -0.02978, -0.07895), (0.01769, 0.06011, 0.1201), (0.01988, 0.0111, 0.1393), (0.0, -0.0008093, 0.144), (0.0, 0.06964, 0.1164), (0.02343, 0.03521, 0.1299), (0.02041, 0.07927, 0.7968), (0.0228, 0.0222, 0.8045), (0.0, 0.008337, 0.8063), (0.0, 0.09036, 0.7953), (0.02669, 0.05027, 0.8007), (0.0187, 0.05302, 0.3993), (0.02096, -0.00126, 0.3964), (0.0, -0.01445, 0.3957), (0.0, 0.06357, 0.3999), (0.02464, 0.02544, 0.3978), (-0.02067, 0.0913, 0.8148), (-0.01391, -0.009525, -0.08159), (-0.02376, 0.01755, 0.8247), (-0.01511, -0.04938, -0.07638), (-0.02878, 0.05383, 0.8198), (-0.01705, -0.02978, -0.07895), (-0.01769, 0.06011, 0.1201), (-0.01988, 0.0111, 0.1393), (-0.02343, 0.03521, 0.1299), (-0.02041, 0.07927, 0.7968), (-0.0228, 0.0222, 0.8045), (-0.02669, 0.05027, 0.8007), (-0.0187, 0.05302, 0.3993), (-0.02096, -0.00126, 0.3964), (-0.02464, 0.02544, 0.3978)], [], [(11, 9, 3, 6), (21, 8, 2, 18), (20, 7, 0, 17), (8, 10, 5, 2), (18, 2, 5, 19), (0, 7, 10, 8), (17, 0, 8, 21), (4, 1, 9, 11), (1, 12, 16, 9), (3, 13, 14, 6), (4, 15, 12, 1), (9, 16, 13, 3), (22, 17, 21, 26), (23, 18, 19, 24), (25, 20, 17, 22), (26, 21, 18, 23), (16, 26, 23, 13), (15, 25, 22, 12), (13, 23, 24, 14), (12, 22, 26, 16), (11, 6, 30, 32), (38, 37, 29, 31), (20, 36, 27, 7), (31, 29, 5, 10), (37, 19, 5, 29), (27, 31, 10, 7), (36, 38, 31, 27), (4, 11, 32, 28), (28, 32, 35, 33), (30, 6, 14, 34), (4, 28, 33, 15), (32, 30, 34, 35), (39, 41, 38, 36), (40, 24, 19, 37), (25, 39, 36, 20), (41, 40, 37, 38), (35, 34, 40, 41), (15, 33, 39, 25), (34, 14, 24, 40), (33, 35, 41, 39)])
me_cube_009.polygons.foreach_set('material_index', [2, 2, 2, 2, 2, 2, 2, 2, 2, 2, 2, 2, 2, 2, 2, 2, 2, 2, 2, 2, 2, 2, 2, 2, 2, 2, 2, 2, 2, 2, 2, 2, 2, 2, 2, 2, 2, 2, 2, 2])
_uv = me_cube_009.uv_layers.new(name='UVMap')
_uv.uv.foreach_set('vector', [0.3881, 0.643, 0.3779, 0.642, 0.3802, 0.6304, 0.3898, 0.6254, 0.8375, 0.01313, 0.8362, 0.001536, 0.8579, 0.0001846, 0.8544, 0.01209, 0.8128, 0.01536, 0.8044, 0.00428, 0.8135, 0.003232, 0.8199, 0.01445, 0.3425, 0.6602, 0.3254, 0.6579, 0.3298, 0.6254, 0.3425, 0.6381, 0.8544, 0.01209, 0.8579, 0.0001846, 0.8683, 0.0, 0.8623, 0.01204, 0.3346, 0.682, 0.3211, 0.6889, 0.3254, 0.6579, 0.3425, 0.6602, 0.8199, 0.01445, 0.8135, 0.003232, 0.8362, 0.001536, 0.8375, 0.01313, 0.3864, 0.6599, 0.3786, 0.6544, 0.3779, 0.642, 0.3881, 0.643, 0.8387, 0.5426, 0.805, 0.4193, 0.8204, 0.4143, 0.851, 0.5418, 0.8627, 0.541, 0.8351, 0.4097, 0.842, 0.4079, 0.8683, 0.541, 0.8338, 0.5432, 0.7988, 0.4216, 0.805, 0.4193, 0.8387, 0.5426, 0.851, 0.5418, 0.8204, 0.4143, 0.8351, 0.4097, 0.8627, 0.541, 0.8201, 0.2529, 0.8199, 0.01445, 0.8375, 0.01313, 0.8367, 0.2547, 0.8525, 0.2567, 0.8544, 0.01209, 0.8623, 0.01204, 0.8599, 0.2581, 0.8135, 0.2525, 0.8128, 0.01536, 0.8199, 0.01445, 0.8201, 0.2529, 0.8367, 0.2547, 0.8375, 0.01313, 0.8544, 0.01209, 0.8525, 0.2567, 0.8204, 0.4143, 0.8367, 0.2547, 0.8525, 0.2567, 0.8351, 0.4097, 0.7988, 0.4216, 0.8135, 0.2525, 0.8201, 0.2529, 0.805, 0.4193, 0.8351, 0.4097, 0.8525, 0.2567, 0.8599, 0.2581, 0.842, 0.4079, 0.805, 0.4193, 0.8201, 0.2529, 0.8367, 0.2547, 0.8204, 0.4143, 0.3881, 0.643, 0.3898, 0.6254, 0.3982, 0.6321, 0.3982, 0.644, 0.7681, 0.5301, 0.7849, 0.5311, 0.7885, 0.543, 0.7668, 0.5417, 0.7434, 0.5279, 0.7505, 0.5288, 0.744, 0.54, 0.735, 0.5389, 0.3083, 0.6555, 0.3143, 0.6342, 0.3298, 0.6254, 0.3254, 0.6579, 0.7849, 0.5311, 0.7928, 0.5312, 0.7988, 0.5432, 0.7885, 0.543, 0.31, 0.6786, 0.3083, 0.6555, 0.3254, 0.6579, 0.3211, 0.6889, 0.7505, 0.5288, 0.7681, 0.5301, 0.7668, 0.5417, 0.744, 0.54, 0.3864, 0.6599, 0.3881, 0.643, 0.3982, 0.644, 0.3952, 0.656, 0.7693, 0.0006132, 0.7815, 0.001463, 0.751, 0.1289, 0.7356, 0.1239, 0.7933, 0.002172, 0.7988, 0.002201, 0.7726, 0.1353, 0.7657, 0.1335, 0.7643, 0.0, 0.7693, 0.0006132, 0.7356, 0.1239, 0.7294, 0.1217, 0.7815, 0.001463, 0.7933, 0.002172, 0.7657, 0.1335, 0.751, 0.1289, 0.7507, 0.2903, 0.7672, 0.2885, 0.7681, 0.5301, 0.7505, 0.5288, 0.7831, 0.2865, 0.7905, 0.2851, 0.7928, 0.5312, 0.7849, 0.5311, 0.7441, 0.2907, 0.7507, 0.2903, 0.7505, 0.5288, 0.7434, 0.5279, 0.7672, 0.2885, 0.7831, 0.2865, 0.7849, 0.5311, 0.7681, 0.5301, 0.751, 0.1289, 0.7657, 0.1335, 0.7831, 0.2865, 0.7672, 0.2885, 0.7294, 0.1217, 0.7356, 0.1239, 0.7507, 0.2903, 0.7441, 0.2907, 0.7657, 0.1335, 0.7726, 0.1353, 0.7905, 0.2851, 0.7831, 0.2865, 0.7356, 0.1239, 0.751, 0.1289, 0.7672, 0.2885, 0.7507, 0.2903])
me_cube_009.materials.append(mat_cutting_surface)
me_cube_009.materials.append(mat_bulk_surface)
me_cube_009.materials.append(mat_handle)
me_cube_009.use_remesh_preserve_volume = False
me_cube_009.use_remesh_preserve_attributes = False
me_cube_009.use_mirror_vertex_groups = False
me_cube_009.update()
me_cube_010 = bpy.data.meshes.new('Cube.010')
me_cube_010.from_pydata([(0.0, -0.2467, 0.9148), (0.02887, 0.1132, 0.6839), (0.0296, 0.1261, 0.7953), (0.0, 0.1247, 0.683), (0.0, 0.1335, 0.7952), (0.0, -0.2341, 0.4786), (0.02869, 0.1273, 0.7528), (0.0, -0.2645, 0.7434), (0.0, 0.1352, 0.7503), (0.01493, -0.1897, 0.477), (0.01493, -0.1882, 0.9556), (0.0, -0.1882, 0.9556), (0.0, -0.1897, 0.477), (0.01493, -0.2081, 0.7396), (0.03667, -0.01767, 0.6299), (0.03734, -0.01147, 0.8122), (0.0, -0.006554, 0.8122), (0.0, -0.009995, 0.6293), (0.0365, -0.01005, 0.7458), (0.03765, -0.06989, 0.8145), (0.0, -0.0666, 0.8145), (0.0, -0.06939, 0.6246), (0.03708, -0.07551, 0.7396), (0.0372, -0.07452, 0.625), (-0.02887, 0.1132, 0.6839), (-0.0296, 0.1261, 0.7953), (-0.02869, 0.1273, 0.7528), (-0.01493, -0.1897, 0.477), (-0.01493, -0.1882, 0.9556), (-0.01493, -0.2081, 0.7396), (-0.03667, -0.01767, 0.6299), (-0.03734, -0.01147, 0.8122), (-0.0365, -0.01005, 0.7458), (-0.03765, -0.06989, 0.8145), (-0.03708, -0.07551, 0.7396), (-0.0372, -0.07452, 0.625)], [], [(8, 4, 2, 6), (13, 10, 0, 7), (12, 9, 5), (10, 11, 0), (9, 13, 7, 5), (3, 8, 6, 1), (23, 22, 13, 9), (19, 20, 11, 10), (21, 23, 9, 12), (22, 19, 10, 13), (6, 2, 15, 18), (3, 1, 14, 17), (2, 4, 16, 15), (1, 6, 18, 14), (18, 15, 19, 22), (17, 14, 23, 21), (15, 16, 20, 19), (14, 18, 22, 23), (8, 26, 25, 4), (29, 7, 0, 28), (12, 5, 27), (28, 0, 11), (27, 5, 7, 29), (3, 24, 26, 8), (35, 27, 29, 34), (33, 28, 11, 20), (21, 12, 27, 35), (34, 29, 28, 33), (26, 32, 31, 25), (3, 17, 30, 24), (25, 31, 16, 4), (24, 30, 32, 26), (32, 34, 33, 31), (17, 21, 35, 30), (31, 33, 20, 16), (30, 35, 34, 32)])
me_cube_010.polygons.foreach_set('material_index', [1, 0, 0, 0, 0, 1, 1, 1, 1, 1, 1, 1, 1, 1, 1, 1, 1, 1, 1, 0, 0, 0, 0, 1, 1, 1, 1, 1, 1, 1, 1, 1, 1, 1, 1, 1])
_uv = me_cube_010.uv_layers.new(name='UVMap')
_uv.uv.foreach_set('vector', [0.3602, 0.652, 0.3602, 0.6731, 0.3425, 0.676, 0.343, 0.6562, 0.1989, 0.4683, 0.2003, 0.3384, 0.2334, 0.3664, 0.2334, 0.4696, 0.5341, 0.5424, 0.5431, 0.5425, 0.5339, 0.5686, 0.2323, 0.6691, 0.2236, 0.6673, 0.2323, 0.6254, 0.1718, 0.6236, 0.1989, 0.4683, 0.2334, 0.4696, 0.1991, 0.6254, 0.3602, 0.6254, 0.3602, 0.652, 0.343, 0.6562, 0.3429, 0.6303, 0.1114, 0.5282, 0.119, 0.46, 0.1989, 0.4683, 0.1718, 0.6236, 0.08944, 0.6267, 0.112, 0.6254, 0.112, 0.737, 0.103, 0.737, 0.5349, 0.4584, 0.5572, 0.4617, 0.5431, 0.5425, 0.5341, 0.5424, 0.119, 0.46, 0.1202, 0.415, 0.2003, 0.3384, 0.1989, 0.4683, 0.0, 0.4398, 0.003293, 0.4146, 0.08547, 0.4128, 0.08059, 0.4523, 0.536, 0.3384, 0.5532, 0.3453, 0.5572, 0.4275, 0.5352, 0.4228, 0.1393, 0.629, 0.1571, 0.6254, 0.1571, 0.6884, 0.1347, 0.6908, 0.004103, 0.4817, 0.0, 0.4398, 0.08059, 0.4523, 0.07797, 0.5218, 0.08059, 0.4523, 0.08547, 0.4128, 0.1202, 0.415, 0.119, 0.46, 0.5352, 0.4228, 0.5572, 0.4275, 0.5572, 0.4617, 0.5349, 0.4584, 0.1347, 0.6908, 0.1571, 0.6884, 0.1571, 0.7171, 0.1345, 0.7187, 0.07797, 0.5218, 0.08059, 0.4523, 0.119, 0.46, 0.1114, 0.5282, 0.3602, 0.652, 0.3774, 0.6562, 0.3779, 0.676, 0.3602, 0.6731, 0.4322, 0.4955, 0.4668, 0.4943, 0.4668, 0.5974, 0.4337, 0.6254, 0.5341, 0.5424, 0.5339, 0.5686, 0.5252, 0.5423, 0.2148, 0.6654, 0.2323, 0.6254, 0.2236, 0.6673, 0.4052, 0.3403, 0.4325, 0.3384, 0.4668, 0.4943, 0.4322, 0.4955, 0.3602, 0.6254, 0.3775, 0.6303, 0.3774, 0.6562, 0.3602, 0.652, 0.3447, 0.4356, 0.4052, 0.3403, 0.4322, 0.4955, 0.3524, 0.5038, 0.1345, 0.6267, 0.1209, 0.737, 0.112, 0.737, 0.112, 0.6254, 0.5349, 0.4584, 0.5341, 0.5424, 0.5252, 0.5423, 0.5126, 0.4612, 0.3524, 0.5038, 0.4322, 0.4955, 0.4337, 0.6254, 0.3536, 0.5488, 0.2334, 0.524, 0.314, 0.5115, 0.3189, 0.551, 0.2367, 0.5492, 0.536, 0.3384, 0.5352, 0.4228, 0.5132, 0.4271, 0.5187, 0.345, 0.1748, 0.629, 0.1794, 0.6908, 0.1571, 0.6884, 0.1571, 0.6254, 0.2375, 0.4821, 0.3114, 0.442, 0.314, 0.5115, 0.2334, 0.524, 0.314, 0.5115, 0.3524, 0.5038, 0.3536, 0.5488, 0.3189, 0.551, 0.5352, 0.4228, 0.5349, 0.4584, 0.5126, 0.4612, 0.5132, 0.4271, 0.1794, 0.6908, 0.1796, 0.7187, 0.1571, 0.7171, 0.1571, 0.6884, 0.3114, 0.442, 0.3447, 0.4356, 0.3524, 0.5038, 0.314, 0.5115])
me_cube_010.materials.append(mat_cutting_surface)
me_cube_010.materials.append(mat_bulk_surface)
me_cube_010.materials.append(mat_handle)
me_cube_010.use_remesh_preserve_volume = False
me_cube_010.use_remesh_preserve_attributes = False
me_cube_010.use_mirror_vertex_groups = False
me_cube_010.update()
me_cube_011 = bpy.data.meshes.new('Cube.011')
me_cube_011.from_pydata([(0.0, -0.2128, 0.8968), (0.0, -0.1991, 0.4987), (0.0, -0.2825, 0.7243), (0.005973, -0.1568, 0.5947), (0.005973, -0.132, 0.9726), (0.0, -0.132, 0.9726), (0.0, -0.1568, 0.5947), (0.005973, -0.1879, 0.7205), (0.03667, -0.01767, 0.6299), (0.03734, -0.01147, 0.8122), (0.0, -0.006554, 0.8122), (0.0, -0.01768, 0.63), (0.0365, -0.01005, 0.7458), (0.01413, -0.03426, 0.8145), (0.0, -0.03991, 0.8145), (0.0, -0.03896, 0.6251), (0.01356, -0.03988, 0.7396), (0.01368, -0.03889, 0.625), (0.03562, 0.0, 0.6297), (0.03669, 0.0, 0.8108), (0.0, 0.0, 0.8114), (0.0, 0.0, 0.6297), (0.03593, 0.0, 0.7464), (0.01069, -0.09528, 0.8439), (0.0, -0.09556, 0.8439), (0.0, -0.09985, 0.6536), (0.01066, -0.1049, 0.727), (0.01066, -0.09989, 0.6532), (-0.005973, -0.1568, 0.5947), (-0.005973, -0.132, 0.9726), (-0.005973, -0.1879, 0.7205), (-0.03667, -0.01767, 0.6299), (-0.03734, -0.01147, 0.8122), (-0.0365, -0.01005, 0.7458), (-0.01413, -0.03426, 0.8145), (-0.01356, -0.03988, 0.7396), (-0.01368, -0.03889, 0.625), (-0.03562, 0.0, 0.6297), (-0.03669, 0.0, 0.8108), (-0.03593, 0.0, 0.7464), (-0.01069, -0.09528, 0.8439), (-0.01066, -0.1049, 0.727), (-0.01066, -0.09989, 0.6532), (0.0, 0.2128, 0.8968), (0.0, 0.1991, 0.4987), (0.0, 0.2825, 0.7243), (0.005973, 0.1568, 0.5947), (0.005973, 0.132, 0.9726), (0.0, 0.132, 0.9726), (0.0, 0.1568, 0.5947), (0.005973, 0.1879, 0.7205), (0.03667, 0.01767, 0.6299), (0.03734, 0.01147, 0.8122), (0.0, 0.006554, 0.8122), (0.0, 0.01768, 0.63), (0.0365, 0.01005, 0.7458), (0.01413, 0.03426, 0.8145), (0.0, 0.03991, 0.8145), (0.0, 0.03896, 0.6251), (0.01356, 0.03988, 0.7396), (0.01368, 0.03889, 0.625), (0.01069, 0.09528, 0.8439), (0.0, 0.09556, 0.8439), (0.0, 0.09985, 0.6536), (0.01066, 0.1049, 0.727), (0.01066, 0.09989, 0.6532), (-0.005973, 0.1568, 0.5947), (-0.005973, 0.132, 0.9726), (-0.005973, 0.1879, 0.7205), (-0.03667, 0.01767, 0.6299), (-0.03734, 0.01147, 0.8122), (-0.0365, 0.01005, 0.7458), (-0.01413, 0.03426, 0.8145), (-0.01356, 0.03988, 0.7396), (-0.01368, 0.03889, 0.625), (-0.01069, 0.09528, 0.8439), (-0.01066, 0.1049, 0.727), (-0.01066, 0.09989, 0.6532)], [], [(7, 4, 0, 2), (6, 3, 1), (4, 5, 0), (3, 7, 2, 1), (27, 26, 7, 3), (23, 24, 5, 4), (25, 27, 3, 6), (26, 23, 4, 7), (22, 19, 9, 12), (21, 18, 8, 11), (19, 20, 10, 9), (18, 22, 12, 8), (12, 9, 13, 16), (11, 8, 17, 15), (9, 10, 14, 13), (8, 12, 16, 17), (16, 13, 23, 26), (15, 17, 27, 25), (13, 14, 24, 23), (17, 16, 26, 27), (30, 2, 0, 29), (6, 1, 28), (29, 0, 5), (28, 1, 2, 30), (42, 28, 30, 41), (40, 29, 5, 24), (25, 6, 28, 42), (41, 30, 29, 40), (39, 33, 32, 38), (21, 11, 31, 37), (38, 32, 10, 20), (37, 31, 33, 39), (33, 35, 34, 32), (11, 15, 36, 31), (32, 34, 14, 10), (31, 36, 35, 33), (35, 41, 40, 34), (15, 25, 42, 36), (34, 40, 24, 14), (36, 42, 41, 35), (50, 45, 43, 47), (49, 44, 46), (47, 43, 48), (46, 44, 45, 50), (65, 46, 50, 64), (61, 47, 48, 62), (63, 49, 46, 65), (64, 50, 47, 61), (22, 55, 52, 19), (21, 54, 51, 18), (19, 52, 53, 20), (18, 51, 55, 22), (55, 59, 56, 52), (54, 58, 60, 51), (52, 56, 57, 53), (51, 60, 59, 55), (59, 64, 61, 56), (58, 63, 65, 60), (56, 61, 62, 57), (60, 65, 64, 59), (68, 67, 43, 45), (49, 66, 44), (67, 48, 43), (66, 68, 45, 44), (77, 76, 68, 66), (75, 62, 48, 67), (63, 77, 66, 49), (76, 75, 67, 68), (39, 38, 70, 71), (21, 37, 69, 54), (38, 20, 53, 70), (37, 39, 71, 69), (71, 70, 72, 73), (54, 69, 74, 58), (70, 53, 57, 72), (69, 71, 73, 74), (73, 72, 75, 76), (58, 74, 77, 63), (72, 57, 62, 75), (74, 73, 76, 77)])
me_cube_011.polygons.foreach_set('material_index', [0, 0, 0, 0, 1, 1, 1, 1, 1, 1, 1, 1, 1, 1, 1, 1, 1, 1, 1, 1, 0, 0, 0, 0, 1, 1, 1, 1, 1, 1, 1, 1, 1, 1, 1, 1, 1, 1, 1, 1, 0, 0, 0, 0, 1, 1, 1, 1, 1, 1, 1, 1, 1, 1, 1, 1, 1, 1, 1, 1, 0, 0, 0, 0, 1, 1, 1, 1, 1, 1, 1, 1, 1, 1, 1, 1, 1, 1, 1, 1])
_uv = me_cube_011.uv_layers.new(name='UVMap')
_uv.uv.foreach_set('vector', [0.4165, 0.2817, 0.5675, 0.2482, 0.5221, 0.2966, 0.4188, 0.3384, 0.5607, 0.4961, 0.5572, 0.4956, 0.5642, 0.4706, 0.5643, 0.4045, 0.5607, 0.4045, 0.5607, 0.3384, 0.3412, 0.2631, 0.4165, 0.2817, 0.4188, 0.3384, 0.2838, 0.2884, 0.3763, 0.229, 0.4205, 0.232, 0.4165, 0.2817, 0.3412, 0.2631, 0.01596, 0.6784, 0.02236, 0.6785, 0.02236, 0.7503, 0.01878, 0.7503, 0.5346, 0.7223, 0.541, 0.7223, 0.5381, 0.7564, 0.5346, 0.7564, 0.4205, 0.232, 0.4905, 0.2262, 0.5675, 0.2482, 0.4165, 0.2817, 0.4321, 0.1692, 0.4707, 0.1692, 0.4715, 0.1761, 0.4318, 0.1752, 0.5346, 0.6625, 0.5559, 0.6625, 0.5565, 0.6731, 0.5346, 0.6731, 0.0003866, 0.6254, 0.02236, 0.6257, 0.02236, 0.6287, 0.0, 0.6307, 0.3622, 0.1692, 0.4321, 0.1692, 0.4318, 0.1752, 0.3623, 0.1798, 0.4318, 0.1752, 0.4715, 0.1761, 0.4729, 0.1897, 0.428, 0.1931, 0.5346, 0.6731, 0.5565, 0.6731, 0.5428, 0.6858, 0.5346, 0.6858, 0.0, 0.6307, 0.02236, 0.6287, 0.02236, 0.6431, 0.0139, 0.6408, 0.3623, 0.1798, 0.4318, 0.1752, 0.428, 0.1931, 0.3594, 0.1925, 0.428, 0.1931, 0.4729, 0.1897, 0.4905, 0.2262, 0.4205, 0.232, 0.5346, 0.6858, 0.5428, 0.6858, 0.541, 0.7223, 0.5346, 0.7223, 0.0139, 0.6408, 0.02236, 0.6431, 0.02236, 0.6785, 0.01596, 0.6784, 0.3594, 0.1925, 0.428, 0.1931, 0.4205, 0.232, 0.3763, 0.229, 0.1328, 0.05665, 0.1351, 0.0, 0.2383, 0.04176, 0.2838, 0.09015, 0.5607, 0.4961, 0.5642, 0.4706, 0.5642, 0.4966, 0.5572, 0.4045, 0.5607, 0.3384, 0.5607, 0.4045, 0.05748, 0.0753, 0.0, 0.04998, 0.1351, 0.0, 0.1328, 0.05665, 0.09253, 0.1094, 0.05748, 0.0753, 0.1328, 0.05665, 0.1367, 0.1063, 0.02876, 0.6784, 0.02594, 0.7503, 0.02236, 0.7503, 0.02236, 0.6785, 0.5346, 0.7223, 0.5346, 0.7564, 0.531, 0.7564, 0.5282, 0.7223, 0.1367, 0.1063, 0.1328, 0.05665, 0.2838, 0.09015, 0.2067, 0.1121, 0.1483, 0.1692, 0.148, 0.1632, 0.1877, 0.1623, 0.1869, 0.1692, 0.5346, 0.6625, 0.5346, 0.6731, 0.5126, 0.6731, 0.5132, 0.6625, 0.04433, 0.6254, 0.04472, 0.6307, 0.02236, 0.6287, 0.02236, 0.6257, 0.07845, 0.1692, 0.07859, 0.1586, 0.148, 0.1632, 0.1483, 0.1692, 0.148, 0.1632, 0.1443, 0.1453, 0.1891, 0.1487, 0.1877, 0.1623, 0.5346, 0.6731, 0.5346, 0.6858, 0.5264, 0.6858, 0.5126, 0.6731, 0.04472, 0.6307, 0.03082, 0.6408, 0.02236, 0.6431, 0.02236, 0.6287, 0.07859, 0.1586, 0.07562, 0.1459, 0.1443, 0.1453, 0.148, 0.1632, 0.1443, 0.1453, 0.1367, 0.1063, 0.2067, 0.1121, 0.1891, 0.1487, 0.5346, 0.6858, 0.5346, 0.7223, 0.5282, 0.7223, 0.5264, 0.6858, 0.03082, 0.6408, 0.02876, 0.6784, 0.02236, 0.6785, 0.02236, 0.6431, 0.07562, 0.1459, 0.09253, 0.1094, 0.1367, 0.1063, 0.1443, 0.1453, 0.4165, 0.05665, 0.4188, 0.0, 0.5221, 0.04176, 0.5675, 0.09015, 0.5607, 0.5221, 0.5642, 0.4966, 0.5642, 0.5226, 0.5572, 0.4706, 0.5607, 0.4045, 0.5607, 0.4706, 0.3412, 0.0753, 0.2838, 0.04998, 0.4188, 0.0, 0.4165, 0.05665, 0.3763, 0.1094, 0.3412, 0.0753, 0.4165, 0.05665, 0.4205, 0.1063, 0.07348, 0.6784, 0.07065, 0.7503, 0.06708, 0.7503, 0.06708, 0.6785, 0.5346, 0.6027, 0.5346, 0.5686, 0.5381, 0.5686, 0.541, 0.6027, 0.4205, 0.1063, 0.4165, 0.05665, 0.5675, 0.09015, 0.4905, 0.1121, 0.4321, 0.1692, 0.4318, 0.1632, 0.4715, 0.1623, 0.4707, 0.1692, 0.5346, 0.6625, 0.5346, 0.6519, 0.5565, 0.6519, 0.5559, 0.6625, 0.08905, 0.6254, 0.08944, 0.6307, 0.06708, 0.6287, 0.06708, 0.6257, 0.3622, 0.1692, 0.3623, 0.1586, 0.4318, 0.1632, 0.4321, 0.1692, 0.4318, 0.1632, 0.428, 0.1453, 0.4729, 0.1487, 0.4715, 0.1623, 0.5346, 0.6519, 0.5346, 0.6392, 0.5428, 0.6392, 0.5565, 0.6519, 0.08944, 0.6307, 0.07554, 0.6408, 0.06708, 0.6431, 0.06708, 0.6287, 0.3623, 0.1586, 0.3594, 0.1459, 0.428, 0.1453, 0.4318, 0.1632, 0.428, 0.1453, 0.4205, 0.1063, 0.4905, 0.1121, 0.4729, 0.1487, 0.5346, 0.6392, 0.5346, 0.6027, 0.541, 0.6027, 0.5428, 0.6392, 0.07554, 0.6408, 0.07348, 0.6784, 0.06708, 0.6785, 0.06708, 0.6431, 0.3594, 0.1459, 0.3763, 0.1094, 0.4205, 0.1063, 0.428, 0.1453, 0.1328, 0.2817, 0.2838, 0.2482, 0.2383, 0.2966, 0.1351, 0.3384, 0.5607, 0.5221, 0.5572, 0.5216, 0.5642, 0.4966, 0.5643, 0.4706, 0.5607, 0.4706, 0.5607, 0.4045, 0.05748, 0.2631, 0.1328, 0.2817, 0.1351, 0.3384, 0.0, 0.2884, 0.09253, 0.229, 0.1367, 0.232, 0.1328, 0.2817, 0.05748, 0.2631, 0.06068, 0.6784, 0.06708, 0.6785, 0.06708, 0.7503, 0.0635, 0.7503, 0.5346, 0.6027, 0.5282, 0.6027, 0.531, 0.5686, 0.5346, 0.5686, 0.1367, 0.232, 0.2067, 0.2262, 0.2838, 0.2482, 0.1328, 0.2817, 0.1483, 0.1692, 0.1869, 0.1692, 0.1877, 0.1761, 0.148, 0.1752, 0.5346, 0.6625, 0.5132, 0.6625, 0.5126, 0.6519, 0.5346, 0.6519, 0.0451, 0.6254, 0.06708, 0.6257, 0.06708, 0.6287, 0.04472, 0.6307, 0.07845, 0.1692, 0.1483, 0.1692, 0.148, 0.1752, 0.07859, 0.1798, 0.148, 0.1752, 0.1877, 0.1761, 0.1891, 0.1897, 0.1443, 0.1931, 0.5346, 0.6519, 0.5126, 0.6519, 0.5264, 0.6392, 0.5346, 0.6392, 0.04472, 0.6307, 0.06708, 0.6287, 0.06708, 0.6431, 0.05862, 0.6408, 0.07859, 0.1798, 0.148, 0.1752, 0.1443, 0.1931, 0.07562, 0.1925, 0.1443, 0.1931, 0.1891, 0.1897, 0.2067, 0.2262, 0.1367, 0.232, 0.5346, 0.6392, 0.5264, 0.6392, 0.5282, 0.6027, 0.5346, 0.6027, 0.05862, 0.6408, 0.06708, 0.6431, 0.06708, 0.6785, 0.06068, 0.6784, 0.07562, 0.1925, 0.1443, 0.1931, 0.1367, 0.232, 0.09253, 0.229])
me_cube_011.materials.append(mat_cutting_surface)
me_cube_011.materials.append(mat_bulk_surface)
me_cube_011.materials.append(mat_handle)
me_cube_011.use_remesh_preserve_volume = False
me_cube_011.use_remesh_preserve_attributes = False
me_cube_011.use_mirror_vertex_groups = False
me_cube_011.update()
me_cylinder_001 = bpy.data.meshes.new('Cylinder.001')
me_cylinder_001.from_pydata([(-6.243e-11, 0.01472, -0.6173), (-3.952e-10, 0.007571, 0.5), (0.01041, 0.01041, -0.6173), (0.005353, 0.005353, 0.5), (0.01472, -7.061e-10, -0.6173), (0.007571, -7.261e-10, 0.5), (0.01041, -0.01041, -0.6173), (0.005353, -0.005353, 0.5), (-1.35e-09, -0.01472, -0.6173), (-1.057e-09, -0.007571, 0.5), (-0.01041, -0.01041, -0.6173), (-0.005353, -0.005353, 0.5), (-0.01472, 1.132e-10, -0.6173), (-0.007571, -3.049e-10, 0.5), (-0.01041, 0.01041, -0.6173), (-0.005353, 0.005353, 0.5), (-1.444e-10, 0.03406, -0.4865), (7.583e-11, 0.02592, 0.2756), (-1.74e-10, 0.03132, 0.4378), (0.02215, 0.02215, 0.4378), (0.01833, 0.01833, 0.2756), (0.02408, 0.02408, -0.4865), (0.03132, -1.543e-09, 0.4378), (0.02592, -1.357e-09, 0.2756), (0.03406, -1.633e-09, -0.4865), (0.02215, -0.02215, 0.4378), (0.01833, -0.01833, 0.2756), (0.02408, -0.02408, -0.4865), (-2.912e-09, -0.03132, 0.4378), (-2.19e-09, -0.02592, 0.2756), (-3.122e-09, -0.03406, -0.4865), (-0.02215, -0.02215, 0.4378), (-0.01833, -0.01833, 0.2756), (-0.02408, -0.02408, -0.4865), (-0.03132, 1.995e-10, 0.4378), (-0.02592, 8.483e-11, 0.2756), (-0.03406, 2.617e-10, -0.4865), (-0.02215, 0.02215, 0.4378), (-0.01833, 0.01833, 0.2756), (-0.02408, 0.02408, -0.4865), (-4.657e-10, -6.403e-10, 0.5346), (-1.017e-10, 0.02616, -0.4574), (0.0185, 0.0185, -0.4574), (0.02616, -1.26e-09, -0.4574), (0.0185, -0.0185, -0.4574), (-2.389e-09, -0.02616, -0.4574), (-0.0185, -0.0185, -0.4574), (-0.02616, 1.953e-10, -0.4574), (-0.0185, 0.0185, -0.4574)], [], [(18, 1, 3, 19), (19, 3, 5, 22), (22, 5, 7, 25), (25, 7, 9, 28), (28, 9, 11, 31), (31, 11, 13, 34), (5, 3, 40), (34, 13, 15, 37), (37, 15, 1, 18), (0, 2, 4, 6, 8, 10, 12, 14), (14, 39, 16, 0), (48, 38, 17, 41), (38, 37, 18, 17), (12, 36, 39, 14), (47, 35, 38, 48), (35, 34, 37, 38), (10, 33, 36, 12), (46, 32, 35, 47), (32, 31, 34, 35), (8, 30, 33, 10), (45, 29, 32, 46), (29, 28, 31, 32), (6, 27, 30, 8), (44, 26, 29, 45), (26, 25, 28, 29), (4, 24, 27, 6), (43, 23, 26, 44), (23, 22, 25, 26), (2, 21, 24, 4), (42, 20, 23, 43), (20, 19, 22, 23), (0, 16, 21, 2), (41, 17, 20, 42), (17, 18, 19, 20), (11, 9, 40), (1, 15, 40), (3, 1, 40), (7, 5, 40), (13, 11, 40), (9, 7, 40), (15, 13, 40), (16, 41, 42, 21), (21, 42, 43, 24), (24, 43, 44, 27), (27, 44, 45, 30), (30, 45, 46, 33), (33, 46, 47, 36), (36, 47, 48, 39), (39, 48, 41, 16)])
me_cylinder_001.polygons.foreach_set('material_index', [2, 2, 2, 2, 2, 2, 2, 2, 2, 2, 2, 2, 2, 2, 2, 2, 2, 2, 2, 2, 2, 2, 2, 2, 2, 2, 2, 2, 2, 2, 2, 2, 2, 2, 2, 2, 2, 2, 2, 2, 2, 0, 0, 0, 0, 0, 0, 0, 0])
_uv = me_cylinder_001.uv_layers.new(name='UVMap')
_uv.uv.foreach_set('vector', [0.8868, 0.6276, 0.8931, 0.6659, 0.8907, 0.6662, 0.8767, 0.6289, 0.9341, 0.6273, 0.9295, 0.6658, 0.926, 0.6659, 0.9198, 0.6276, 0.9198, 0.6276, 0.926, 0.6659, 0.9236, 0.6662, 0.9097, 0.6289, 1.0, 0.6273, 0.9954, 0.6658, 0.9919, 0.6659, 0.9856, 0.6276, 0.9856, 0.6276, 0.9919, 0.6659, 0.9895, 0.6662, 0.9755, 0.6289, 0.9671, 0.6273, 0.9624, 0.6658, 0.959, 0.6659, 0.9527, 0.6276, 0.926, 0.6659, 0.9295, 0.6658, 0.9282, 0.6869, 0.9527, 0.6276, 0.959, 0.6659, 0.9565, 0.6662, 0.9426, 0.6289, 0.9012, 0.6273, 0.8966, 0.6658, 0.8931, 0.6659, 0.8868, 0.6276, 0.4145, 0.637, 0.4097, 0.6417, 0.403, 0.6417, 0.3982, 0.637, 0.3982, 0.6302, 0.403, 0.6254, 0.4097, 0.6254, 0.4145, 0.6302, 0.8841, 0.0, 0.8901, 0.07673, 0.8745, 0.07706, 0.8773, 0.0001432, 0.8887, 0.09455, 0.8979, 0.531, 0.886, 0.5313, 0.8767, 0.0948, 0.8979, 0.531, 0.9012, 0.6273, 0.8868, 0.6276, 0.886, 0.5313, 0.8889, 0.0003894, 0.9012, 0.07763, 0.8901, 0.07673, 0.8841, 0.0, 0.9426, 0.0948, 0.9519, 0.5313, 0.9435, 0.5323, 0.9341, 0.09585, 0.9519, 0.5313, 0.9527, 0.6276, 0.9426, 0.6289, 0.9435, 0.5323, 0.9499, 0.0, 0.956, 0.07673, 0.9404, 0.07706, 0.9432, 0.0001432, 0.9546, 0.09455, 0.9638, 0.531, 0.9519, 0.5313, 0.9426, 0.0948, 0.9638, 0.531, 0.9671, 0.6273, 0.9527, 0.6276, 0.9519, 0.5313, 0.9547, 0.0003894, 0.9671, 0.07763, 0.956, 0.07673, 0.9499, 0.0, 0.9755, 0.0948, 0.9848, 0.5313, 0.9765, 0.5323, 0.9671, 0.09585, 0.9848, 0.5313, 0.9856, 0.6276, 0.9755, 0.6289, 0.9765, 0.5323, 0.9829, 0.0, 0.9889, 0.07673, 0.9733, 0.07706, 0.9761, 0.0001432, 0.9875, 0.09455, 0.9967, 0.531, 0.9848, 0.5313, 0.9755, 0.0948, 0.9967, 0.531, 1.0, 0.6273, 0.9856, 0.6276, 0.9848, 0.5313, 0.9877, 0.0003894, 1.0, 0.07763, 0.9889, 0.07673, 0.9829, 0.0, 0.9097, 0.0948, 0.919, 0.5313, 0.9106, 0.5323, 0.9012, 0.09585, 0.919, 0.5313, 0.9198, 0.6276, 0.9097, 0.6289, 0.9106, 0.5323, 0.917, 0.0, 0.9231, 0.07673, 0.9075, 0.07706, 0.9103, 0.0001432, 0.9216, 0.09455, 0.9309, 0.531, 0.919, 0.5313, 0.9097, 0.0948, 0.9309, 0.531, 0.9341, 0.6273, 0.9198, 0.6276, 0.919, 0.5313, 0.9218, 0.0003894, 0.9341, 0.07763, 0.9231, 0.07673, 0.917, 0.0, 0.8767, 0.0948, 0.886, 0.5313, 0.8777, 0.5323, 0.8683, 0.09585, 0.886, 0.5313, 0.8868, 0.6276, 0.8767, 0.6289, 0.8777, 0.5323, 0.9895, 0.6662, 0.9919, 0.6659, 0.9941, 0.6869, 0.8931, 0.6659, 0.8966, 0.6658, 0.8953, 0.6869, 0.9295, 0.6658, 0.932, 0.666, 0.9282, 0.6869, 0.9954, 0.6658, 0.9978, 0.666, 0.9941, 0.6869, 0.959, 0.6659, 0.9624, 0.6658, 0.9612, 0.6869, 0.9919, 0.6659, 0.9954, 0.6658, 0.9941, 0.6869, 0.9565, 0.6662, 0.959, 0.6659, 0.9612, 0.6869, 0.9341, 0.07763, 0.9301, 0.09524, 0.9216, 0.09455, 0.9231, 0.07673, 0.9231, 0.07673, 0.9216, 0.09455, 0.9097, 0.0948, 0.9075, 0.07706, 1.0, 0.07763, 0.996, 0.09524, 0.9875, 0.09455, 0.9889, 0.07673, 0.9889, 0.07673, 0.9875, 0.09455, 0.9755, 0.0948, 0.9733, 0.07706, 0.9671, 0.07763, 0.9631, 0.09524, 0.9546, 0.09455, 0.956, 0.07673, 0.956, 0.07673, 0.9546, 0.09455, 0.9426, 0.0948, 0.9404, 0.07706, 0.9012, 0.07763, 0.8972, 0.09524, 0.8887, 0.09455, 0.8901, 0.07673, 0.8901, 0.07673, 0.8887, 0.09455, 0.8767, 0.0948, 0.8745, 0.07706])
me_cylinder_001.materials.append(mat_cutting_surface)
me_cylinder_001.materials.append(mat_bulk_surface)
me_cylinder_001.materials.append(mat_handle)
me_cylinder_001.use_remesh_fix_poles = True
me_cylinder_001.use_remesh_preserve_attributes = False
me_cylinder_001.update()

# ---- objects
ob_camera = bpy.data.objects.new('Camera', cam_camera)
ob_light = bpy.data.objects.new('Light', light_light)
ob_axe_handle = bpy.data.objects.new('Axe Handle', me_cube)
ob_axe_head = bpy.data.objects.new('Axe Head', me_cube_001)
ob_axe_handle_002 = bpy.data.objects.new('Axe Handle.002', me_cube_002)
ob_axe_head_001 = bpy.data.objects.new('Axe Head.001', me_cube_003)
ob_axe_head_002 = bpy.data.objects.new('Axe Head.002', me_cube_006)
ob_axe_handle_001 = bpy.data.objects.new('Axe Handle.001', me_cylinder)
ob_axe_handle_003 = bpy.data.objects.new('Axe Handle.003', me_cube_007)
ob_axe_head_003 = bpy.data.objects.new('Axe Head.003', me_cube_008)
ob_axe_handle_004 = bpy.data.objects.new('Axe Handle.004', me_cube_009)
ob_axe_head_004 = bpy.data.objects.new('Axe Head.004', me_cube_010)
ob_axe_head_005 = bpy.data.objects.new('Axe Head.005', me_cube_011)
ob_axe_handle_005 = bpy.data.objects.new('Axe Handle.005', me_cylinder_001)

# ---- transforms, parenting, visibility, modifiers, constraints
ob_camera.location = (7.359, -6.926, 4.958)
ob_camera.rotation_euler = (1.109, 0.0, 0.8149)
ob_camera.lock_rotations_4d = False
ob_camera.empty_display_type = 'ARROWS'
ob_camera.color = (0.0, 0.0, 0.0, 0.0)
ob_camera.display_type = 'WIRE'
ob_camera.lineart.crease_threshold = 0.0
ob_light.location = (0.0, 0.0, 0.0)
ob_light.rotation_euler = (0.6503, 0.05522, 1.866)
ob_light.scale = (0.5, 0.5, 0.5)
ob_light.lock_rotations_4d = False
ob_light.empty_display_type = 'ARROWS'
ob_light.color = (0.0, 0.0, 0.0, 0.0)
ob_light.lineart.crease_threshold = 0.0
ob_axe_handle.location = (0.0, 0.841, 0.0)
ob_axe_handle.lock_rotations_4d = False
ob_axe_handle.empty_display_type = 'ARROWS'
ob_axe_handle.lineart.crease_threshold = 0.0
_m = ob_axe_handle.modifiers.new('Mirror', 'MIRROR')
_m.use_clip = True
ob_axe_head.location = (0.0, 0.841, 0.0)
ob_axe_head.lock_rotations_4d = False
ob_axe_head.empty_display_type = 'ARROWS'
ob_axe_head.lineart.crease_threshold = 0.0
_m = ob_axe_head.modifiers.new('Mirror', 'MIRROR')
_m.use_clip = True
ob_axe_handle_002.location = (0.0, -0.6806, 0.0)
ob_axe_handle_002.lock_rotations_4d = False
ob_axe_handle_002.empty_display_type = 'ARROWS'
ob_axe_handle_002.lineart.crease_threshold = 0.0
_m = ob_axe_handle_002.modifiers.new('Mirror', 'MIRROR')
_m.use_clip = True
ob_axe_head_001.location = (0.0, -0.6806, 0.0)
ob_axe_head_001.lock_rotations_4d = False
ob_axe_head_001.empty_display_type = 'ARROWS'
ob_axe_head_001.lineart.crease_threshold = 0.0
_m = ob_axe_head_001.modifiers.new('Mirror', 'MIRROR')
_m.use_clip = True
ob_axe_head_002.location = (0.0, 0.0, 0.0)
ob_axe_head_002.lock_rotations_4d = False
ob_axe_head_002.empty_display_type = 'ARROWS'
ob_axe_head_002.lineart.crease_threshold = 0.0
_m = ob_axe_head_002.modifiers.new('Mirror', 'MIRROR')
_m.use_clip = True
_m = ob_axe_head_002.modifiers.new('Mirror.001', 'MIRROR')
_m.use_axis = (False, True, False)
_m.use_clip = True
ob_axe_handle_001.location = (0.0, 0.0, 0.3647)
ob_axe_handle_003.location = (0.0, 0.841, 0.0)
ob_axe_handle_003.lock_rotations_4d = False
ob_axe_handle_003.empty_display_type = 'ARROWS'
ob_axe_handle_003.lineart.crease_threshold = 0.0
ob_axe_head_003.location = (0.0, 0.841, 0.0)
ob_axe_head_003.lock_rotations_4d = False
ob_axe_head_003.empty_display_type = 'ARROWS'
ob_axe_head_003.lineart.crease_threshold = 0.0
ob_axe_handle_004.location = (0.0, -0.6806, 0.0)
ob_axe_handle_004.lock_rotations_4d = False
ob_axe_handle_004.empty_display_type = 'ARROWS'
ob_axe_handle_004.lineart.crease_threshold = 0.0
ob_axe_head_004.location = (0.0, -0.6806, 0.0)
ob_axe_head_004.lock_rotations_4d = False
ob_axe_head_004.empty_display_type = 'ARROWS'
ob_axe_head_004.lineart.crease_threshold = 0.0
ob_axe_head_005.location = (0.0, 0.0, 0.0)
ob_axe_head_005.lock_rotations_4d = False
ob_axe_head_005.empty_display_type = 'ARROWS'
ob_axe_head_005.lineart.crease_threshold = 0.0
ob_axe_handle_005.location = (0.0, 0.0, 0.3647)

# ---- collection membership
col_collection.objects.link(ob_camera)
col_collection.objects.link(ob_light)
col_axes.objects.link(ob_axe_handle)
col_axes.objects.link(ob_axe_head)
col_axes.objects.link(ob_axe_handle_002)
col_axes.objects.link(ob_axe_head_001)
col_axes.objects.link(ob_axe_head_002)
col_axes.objects.link(ob_axe_handle_001)
col_axes_export.objects.link(ob_axe_handle_003)
col_axes_export.objects.link(ob_axe_head_003)
col_axes_export.objects.link(ob_axe_handle_004)
col_axes_export.objects.link(ob_axe_head_004)
col_axes_export.objects.link(ob_axe_head_005)
col_axes_export.objects.link(ob_axe_handle_005)
def _layer_coll(name, lc=None):
    lc = lc or bpy.context.view_layer.layer_collection
    for c in lc.children:
        if c.name == name: return c
        r = _layer_coll(name, c)
        if r: return r
_layer_coll('Collection').exclude = True
_layer_coll('Axes').exclude = True

# ---- scene / render settings (as saved in the file)
scene.camera = ob_camera
scene.frame_start = 1; scene.frame_end = 250; scene.frame_set(153)
scene.render.engine = 'BLENDER_EEVEE_NEXT'
scene.cycles.use_denoising = False
scene.cycles.sampling_pattern = 'TABULATED_SOBOL'
scene.cycles.use_light_tree = False
scene.view_settings.view_transform = 'Filmic'
bpy.context.view_layer.update()
